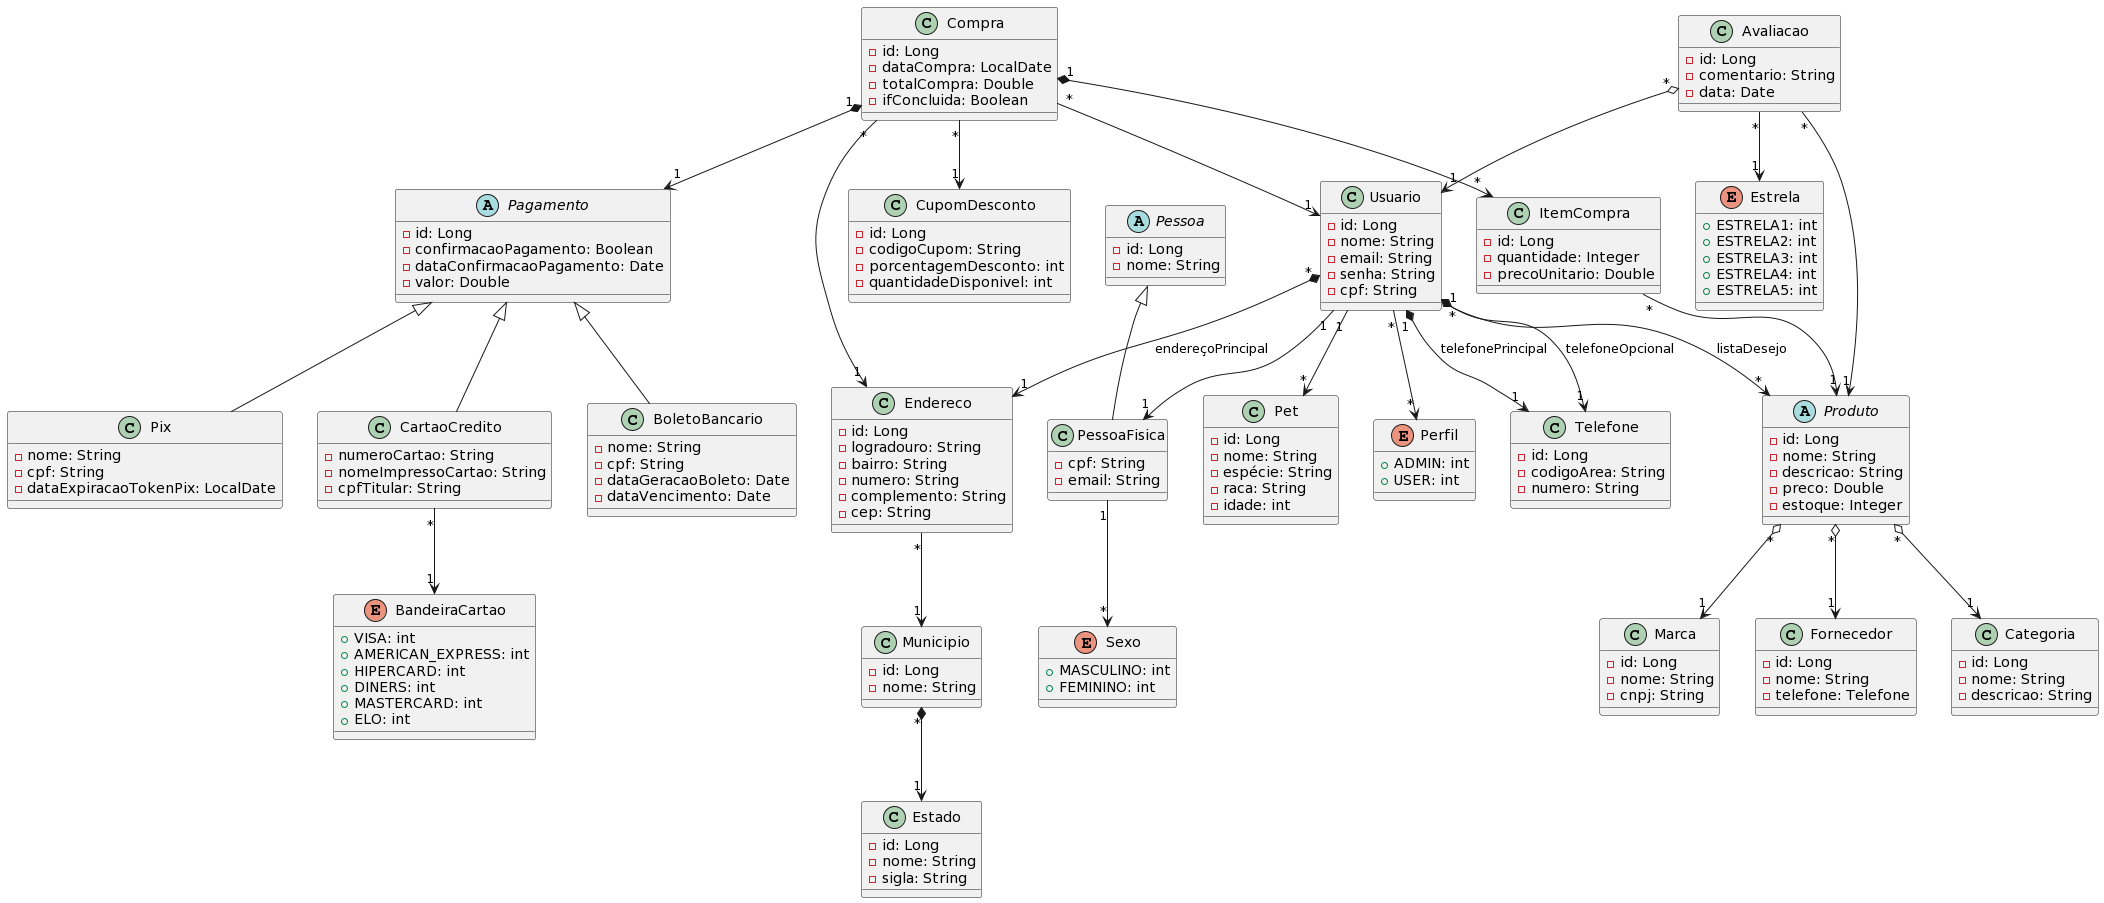

The diagram above was rendered by PlantUML. Its source (embedded in the PNG):
@startuml
abstract class Produto {

        - id: Long
        - nome: String
        - descricao: String
        - preco: Double
        - estoque: Integer
    }

    class Marca {

        - id: Long
        - nome: String
        - cnpj: String
    }

    abstract class Pessoa {

        - id: Long
        - nome: String
    }

    class PessoaFisica {

        - cpf: String
        - email: String
    }

    enum Sexo {

        + MASCULINO: int
        + FEMININO: int
    }

    enum Perfil {

        + ADMIN: int
        + USER: int
    }

    class Usuario {

        - id: Long
        - nome: String
        - email: String
        - senha: String
        - cpf: String
    }

    class Telefone {

        - id: Long
        - codigoArea: String
        - numero: String
    }

    class Compra {

        - id: Long
        - dataCompra: LocalDate
        - totalCompra: Double
        - ifConcluida: Boolean
    }

    class ItemCompra {

        - id: Long
        - quantidade: Integer
        - precoUnitario: Double
    }

    class Endereco {

        - id: Long
        - logradouro: String
        - bairro: String
        - numero: String
        - complemento: String
        - cep: String
    }

    class Avaliacao {

        - id: Long
        - comentario: String
        - data: Date
    }

    enum Estrela {

        + ESTRELA1: int
        + ESTRELA2: int
        + ESTRELA3: int
        + ESTRELA4: int
        + ESTRELA5: int
    }

    abstract class Pagamento {

        - id: Long
        - confirmacaoPagamento: Boolean
        - dataConfirmacaoPagamento: Date
        - valor: Double
    }

    class BoletoBancario {

        - nome: String
        - cpf: String
        - dataGeracaoBoleto: Date
        - dataVencimento: Date
    }

    class Pix {

        - nome: String
        - cpf: String
        - dataExpiracaoTokenPix: LocalDate
    }

    class CartaoCredito {

        - numeroCartao: String
        - nomeImpressoCartao: String
        - cpfTitular: String
    }

    enum BandeiraCartao {

        + VISA: int
        + AMERICAN_EXPRESS: int
        + HIPERCARD: int
        + DINERS: int
        + MASTERCARD: int
        + ELO: int
    }

    class Estado {

        - id: Long
        - nome: String
        - sigla: String
    }

    class Municipio {

        - id: Long
        - nome: String
    }

    class Fornecedor{
        - id: Long
        - nome: String
        - telefone: Telefone
    }

    class Categoria{
        - id: Long
        - nome: String
        - descricao: String
    }

    class CupomDesconto{
        - id: Long
        - codigoCupom: String
        - porcentagemDesconto: int
        - quantidadeDisponivel: int
    }

    class Pet{
        - id: Long
        - nome: String
        - espécie: String
        - raca: String
        - idade: int
    }

    Produto "*" o--> "1" Marca

    Produto "*" o--> "1" Fornecedor
    Produto "*" o--> "1" Categoria

    Municipio "*" *--> "1" Estado

    Endereco "*" --> "1" Municipio

    PessoaFisica "1" --> "*" Sexo

    PessoaFisica -up-|> Pessoa

    Usuario "1" --> "1" PessoaFisica
    Usuario "*" --> "*" Perfil
    Usuario "1" --> "*" Pet
    Usuario "*" --> "*" Produto: listaDesejo
    Usuario "1" *--> "1" Telefone: telefonePrincipal
    Usuario "1" *--> "1" Telefone: telefoneOpcional
    Usuario "*" *--> "1" Endereco: endereçoPrincipal

    ItemCompra "*" --> "1" Produto

    BoletoBancario -up-|> Pagamento

    Pix -up-|> Pagamento

    CartaoCredito -up-|> Pagamento
    CartaoCredito "*" --> "1" BandeiraCartao

    Compra "*" --> "1" Usuario
    Compra "*" --> "1" CupomDesconto
    Compra "1" *--> "*" ItemCompra
    Compra "*" --> "1" Endereco
    Compra "1" *--> "1" Pagamento

    Avaliacao "*" --> "1" Estrela
    Avaliacao "*" o--> "1" Usuario
    Avaliacao "*" --> "1" Produto
@enduml